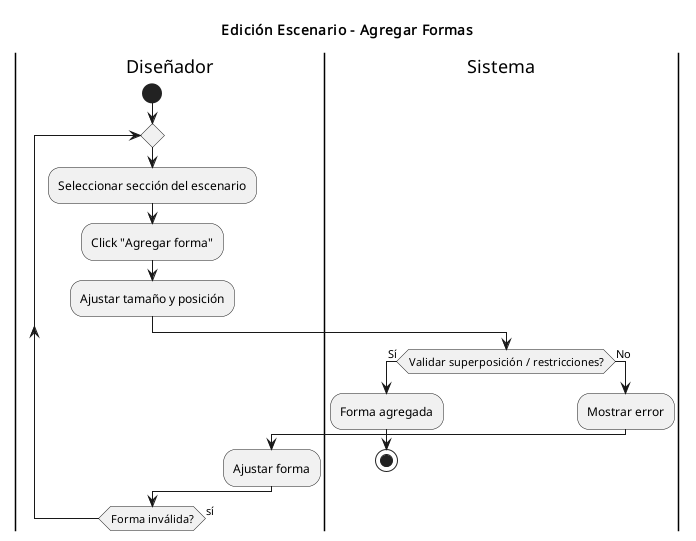

The diagram above was rendered by PlantUML. Its source (embedded in the PNG):
@startuml
title Edición Escenario - Agregar Formas
|Diseñador|
start
repeat
  :Seleccionar sección del escenario;
  :Click "Agregar forma";
  :Ajustar tamaño y posición;

  |Sistema|
  if (Validar superposición / restricciones?) then (Sí)
    :Forma agregada;
    stop
  else (No)
    :Mostrar error;
    |Diseñador|
    :Ajustar forma;
  endif
repeat while (Forma inválida?) is (sí)
@enduml